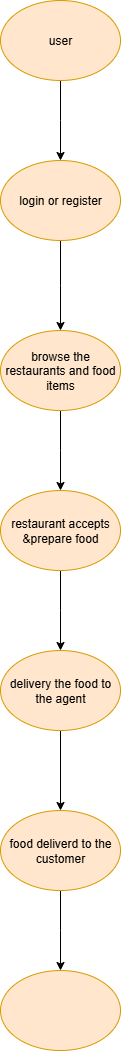

The diagram above was exported from draw.io. Its source (the exported page's mxGraphModel, read from the mxfile embedded in the PNG):
<mxGraphModel dx="862" dy="475" grid="1" gridSize="10" guides="1" tooltips="1" connect="1" arrows="1" fold="1" page="1" pageScale="1" pageWidth="850" pageHeight="1100" math="0" shadow="0">
  <root>
    <mxCell id="0" />
    <mxCell id="1" parent="0" />
    <mxCell id="7itJU5-Ugh3EZKi1kKe4-19" value="" style="edgeStyle=orthogonalEdgeStyle;rounded=0;orthogonalLoop=1;jettySize=auto;html=1;" edge="1" parent="1" source="7itJU5-Ugh3EZKi1kKe4-15">
      <mxGeometry relative="1" as="geometry">
        <mxPoint x="410" y="190" as="targetPoint" />
      </mxGeometry>
    </mxCell>
    <mxCell id="7itJU5-Ugh3EZKi1kKe4-15" value="user" style="ellipse;whiteSpace=wrap;html=1;fillColor=#ffe6cc;strokeColor=#d79b00;" vertex="1" parent="1">
      <mxGeometry x="350" y="30" width="120" height="80" as="geometry" />
    </mxCell>
    <mxCell id="7itJU5-Ugh3EZKi1kKe4-22" value="" style="edgeStyle=orthogonalEdgeStyle;rounded=0;orthogonalLoop=1;jettySize=auto;html=1;" edge="1" parent="1" source="7itJU5-Ugh3EZKi1kKe4-20">
      <mxGeometry relative="1" as="geometry">
        <mxPoint x="410" y="360" as="targetPoint" />
      </mxGeometry>
    </mxCell>
    <mxCell id="7itJU5-Ugh3EZKi1kKe4-20" value="login or register" style="ellipse;whiteSpace=wrap;html=1;fillColor=#ffe6cc;strokeColor=#d79b00;" vertex="1" parent="1">
      <mxGeometry x="350" y="190" width="120" height="80" as="geometry" />
    </mxCell>
    <mxCell id="7itJU5-Ugh3EZKi1kKe4-25" value="" style="edgeStyle=orthogonalEdgeStyle;rounded=0;orthogonalLoop=1;jettySize=auto;html=1;" edge="1" parent="1" source="7itJU5-Ugh3EZKi1kKe4-23">
      <mxGeometry relative="1" as="geometry">
        <mxPoint x="410" y="520" as="targetPoint" />
      </mxGeometry>
    </mxCell>
    <mxCell id="7itJU5-Ugh3EZKi1kKe4-23" value="browse the restaurants and food items" style="ellipse;whiteSpace=wrap;html=1;fillColor=#ffe6cc;strokeColor=#d79b00;" vertex="1" parent="1">
      <mxGeometry x="350" y="360" width="120" height="80" as="geometry" />
    </mxCell>
    <mxCell id="7itJU5-Ugh3EZKi1kKe4-28" value="" style="edgeStyle=orthogonalEdgeStyle;rounded=0;orthogonalLoop=1;jettySize=auto;html=1;" edge="1" parent="1" source="7itJU5-Ugh3EZKi1kKe4-26">
      <mxGeometry relative="1" as="geometry">
        <mxPoint x="410" y="680" as="targetPoint" />
      </mxGeometry>
    </mxCell>
    <mxCell id="7itJU5-Ugh3EZKi1kKe4-26" value="restaurant accepts &amp;amp;prepare food" style="ellipse;whiteSpace=wrap;html=1;fillColor=#ffe6cc;strokeColor=#d79b00;" vertex="1" parent="1">
      <mxGeometry x="350" y="520" width="120" height="80" as="geometry" />
    </mxCell>
    <mxCell id="7itJU5-Ugh3EZKi1kKe4-31" value="" style="edgeStyle=orthogonalEdgeStyle;rounded=0;orthogonalLoop=1;jettySize=auto;html=1;" edge="1" parent="1">
      <mxGeometry relative="1" as="geometry">
        <mxPoint x="410" y="760" as="sourcePoint" />
        <mxPoint x="410" y="840" as="targetPoint" />
      </mxGeometry>
    </mxCell>
    <mxCell id="7itJU5-Ugh3EZKi1kKe4-35" value="" style="edgeStyle=orthogonalEdgeStyle;rounded=0;orthogonalLoop=1;jettySize=auto;html=1;" edge="1" parent="1" source="7itJU5-Ugh3EZKi1kKe4-32">
      <mxGeometry relative="1" as="geometry">
        <mxPoint x="410" y="1000" as="targetPoint" />
      </mxGeometry>
    </mxCell>
    <mxCell id="7itJU5-Ugh3EZKi1kKe4-32" value="food deliverd to the customer" style="ellipse;whiteSpace=wrap;html=1;fillColor=#ffe6cc;strokeColor=#d79b00;" vertex="1" parent="1">
      <mxGeometry x="350" y="840" width="120" height="80" as="geometry" />
    </mxCell>
    <mxCell id="7itJU5-Ugh3EZKi1kKe4-33" value="delivery the food to the agent" style="ellipse;whiteSpace=wrap;html=1;fillColor=#ffe6cc;strokeColor=#d79b00;" vertex="1" parent="1">
      <mxGeometry x="350" y="680" width="120" height="80" as="geometry" />
    </mxCell>
    <mxCell id="7itJU5-Ugh3EZKi1kKe4-36" value="" style="ellipse;whiteSpace=wrap;html=1;fillColor=#ffe6cc;strokeColor=#d79b00;" vertex="1" parent="1">
      <mxGeometry x="350" y="1000" width="120" height="80" as="geometry" />
    </mxCell>
  </root>
</mxGraphModel>